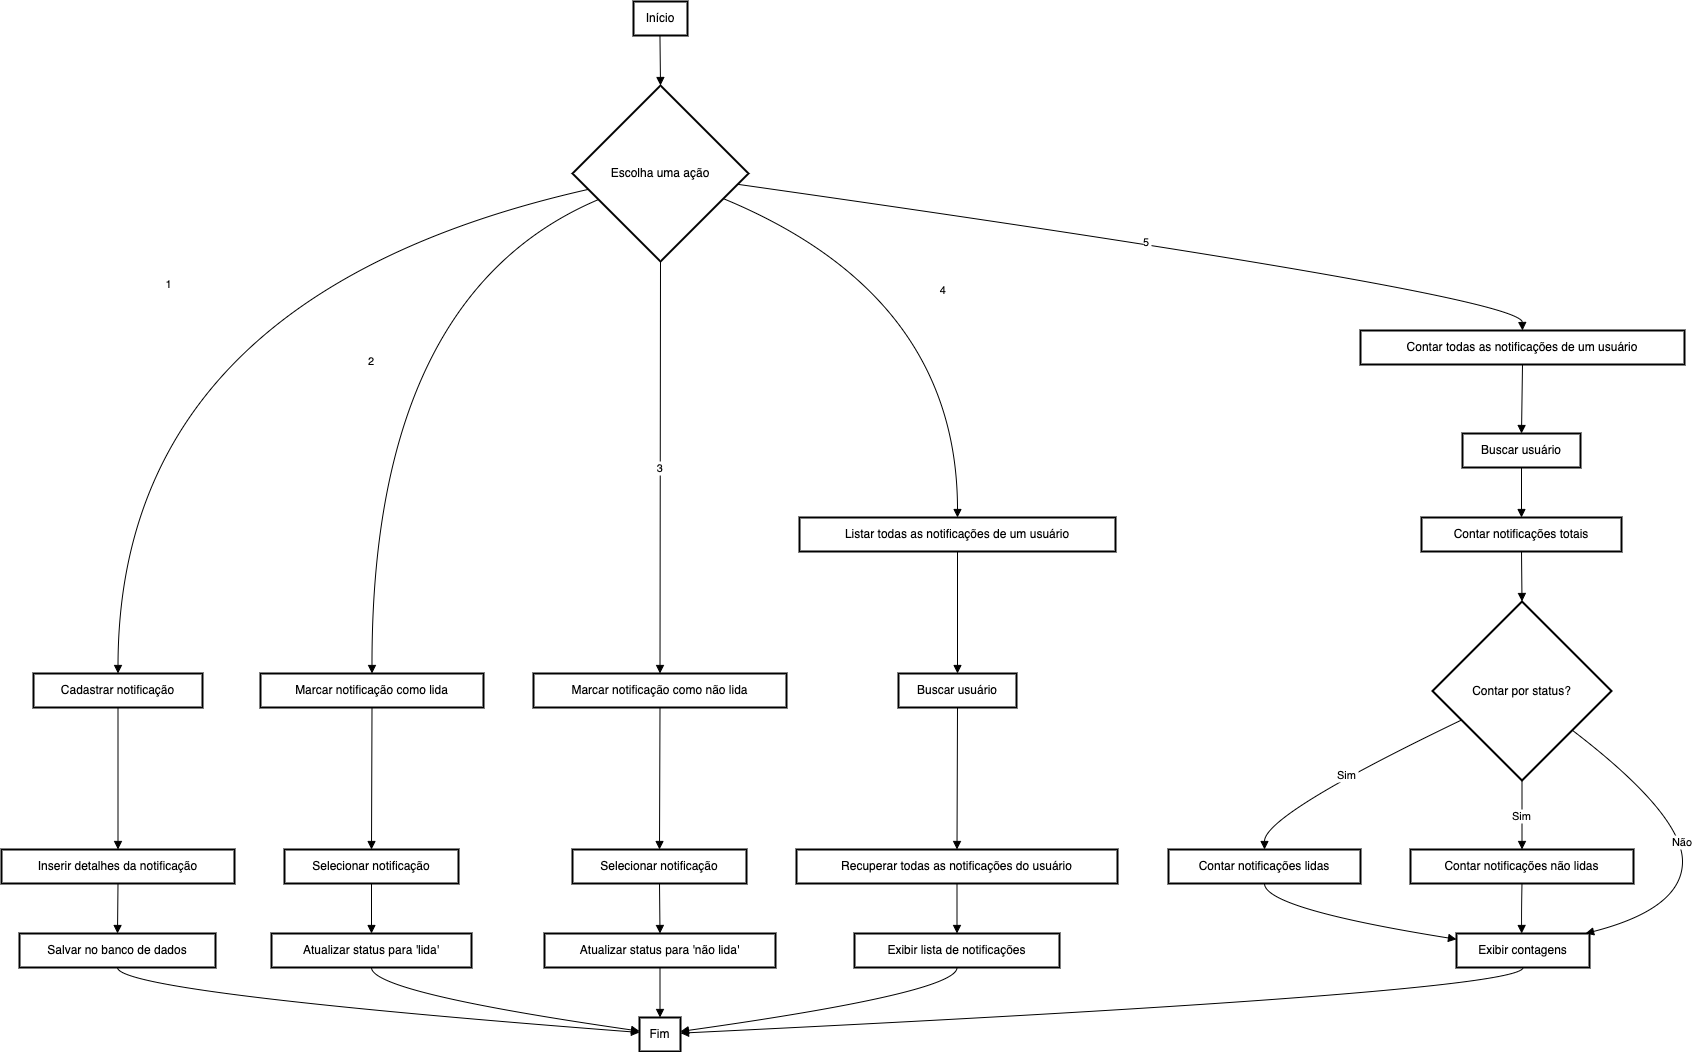

The diagram above was exported from draw.io. Its source (the exported page's mxGraphModel, read from the mxfile embedded in the PNG):
<mxGraphModel dx="2074" dy="763" grid="1" gridSize="10" guides="1" tooltips="1" connect="1" arrows="1" fold="1" page="1" pageScale="1" pageWidth="827" pageHeight="1169" math="0" shadow="0">
  <root>
    <mxCell id="0" />
    <mxCell id="1" parent="0" />
    <mxCell id="47DhQWGGBa60QRDforx_-1" value="Início" style="whiteSpace=wrap;strokeWidth=2;" vertex="1" parent="1">
      <mxGeometry x="652" y="20" width="54" height="34" as="geometry" />
    </mxCell>
    <mxCell id="47DhQWGGBa60QRDforx_-2" value="Escolha uma ação" style="rhombus;strokeWidth=2;whiteSpace=wrap;" vertex="1" parent="1">
      <mxGeometry x="591" y="104" width="176" height="176" as="geometry" />
    </mxCell>
    <mxCell id="47DhQWGGBa60QRDforx_-3" value="Cadastrar notificação" style="whiteSpace=wrap;strokeWidth=2;" vertex="1" parent="1">
      <mxGeometry x="52" y="692" width="169" height="34" as="geometry" />
    </mxCell>
    <mxCell id="47DhQWGGBa60QRDforx_-4" value="Marcar notificação como lida" style="whiteSpace=wrap;strokeWidth=2;" vertex="1" parent="1">
      <mxGeometry x="279" y="692" width="223" height="34" as="geometry" />
    </mxCell>
    <mxCell id="47DhQWGGBa60QRDforx_-5" value="Marcar notificação como não lida" style="whiteSpace=wrap;strokeWidth=2;" vertex="1" parent="1">
      <mxGeometry x="552" y="692" width="253" height="34" as="geometry" />
    </mxCell>
    <mxCell id="47DhQWGGBa60QRDforx_-6" value="Listar todas as notificações de um usuário" style="whiteSpace=wrap;strokeWidth=2;" vertex="1" parent="1">
      <mxGeometry x="818" y="536" width="316" height="34" as="geometry" />
    </mxCell>
    <mxCell id="47DhQWGGBa60QRDforx_-7" value="Contar todas as notificações de um usuário" style="whiteSpace=wrap;strokeWidth=2;" vertex="1" parent="1">
      <mxGeometry x="1379" y="349" width="324" height="34" as="geometry" />
    </mxCell>
    <mxCell id="47DhQWGGBa60QRDforx_-8" value="Inserir detalhes da notificação" style="whiteSpace=wrap;strokeWidth=2;" vertex="1" parent="1">
      <mxGeometry x="20" y="868" width="233" height="34" as="geometry" />
    </mxCell>
    <mxCell id="47DhQWGGBa60QRDforx_-9" value="Salvar no banco de dados" style="whiteSpace=wrap;strokeWidth=2;" vertex="1" parent="1">
      <mxGeometry x="38" y="952" width="196" height="34" as="geometry" />
    </mxCell>
    <mxCell id="47DhQWGGBa60QRDforx_-10" value="Fim" style="whiteSpace=wrap;strokeWidth=2;" vertex="1" parent="1">
      <mxGeometry x="658" y="1036" width="41" height="34" as="geometry" />
    </mxCell>
    <mxCell id="47DhQWGGBa60QRDforx_-11" value="Selecionar notificação" style="whiteSpace=wrap;strokeWidth=2;" vertex="1" parent="1">
      <mxGeometry x="303" y="868" width="174" height="34" as="geometry" />
    </mxCell>
    <mxCell id="47DhQWGGBa60QRDforx_-12" value="Atualizar status para 'lida'" style="whiteSpace=wrap;strokeWidth=2;" vertex="1" parent="1">
      <mxGeometry x="290" y="952" width="200" height="34" as="geometry" />
    </mxCell>
    <mxCell id="47DhQWGGBa60QRDforx_-13" value="Selecionar notificação" style="whiteSpace=wrap;strokeWidth=2;" vertex="1" parent="1">
      <mxGeometry x="591" y="868" width="174" height="34" as="geometry" />
    </mxCell>
    <mxCell id="47DhQWGGBa60QRDforx_-14" value="Atualizar status para 'não lida'" style="whiteSpace=wrap;strokeWidth=2;" vertex="1" parent="1">
      <mxGeometry x="563" y="952" width="231" height="34" as="geometry" />
    </mxCell>
    <mxCell id="47DhQWGGBa60QRDforx_-15" value="Buscar usuário" style="whiteSpace=wrap;strokeWidth=2;" vertex="1" parent="1">
      <mxGeometry x="917" y="692" width="118" height="34" as="geometry" />
    </mxCell>
    <mxCell id="47DhQWGGBa60QRDforx_-16" value="Recuperar todas as notificações do usuário" style="whiteSpace=wrap;strokeWidth=2;" vertex="1" parent="1">
      <mxGeometry x="815" y="868" width="321" height="34" as="geometry" />
    </mxCell>
    <mxCell id="47DhQWGGBa60QRDforx_-17" value="Exibir lista de notificações" style="whiteSpace=wrap;strokeWidth=2;" vertex="1" parent="1">
      <mxGeometry x="873" y="952" width="205" height="34" as="geometry" />
    </mxCell>
    <mxCell id="47DhQWGGBa60QRDforx_-18" value="Buscar usuário" style="whiteSpace=wrap;strokeWidth=2;" vertex="1" parent="1">
      <mxGeometry x="1481" y="452" width="118" height="34" as="geometry" />
    </mxCell>
    <mxCell id="47DhQWGGBa60QRDforx_-19" value="Contar notificações totais" style="whiteSpace=wrap;strokeWidth=2;" vertex="1" parent="1">
      <mxGeometry x="1440" y="536" width="200" height="34" as="geometry" />
    </mxCell>
    <mxCell id="47DhQWGGBa60QRDforx_-20" value="Contar por status?" style="rhombus;strokeWidth=2;whiteSpace=wrap;" vertex="1" parent="1">
      <mxGeometry x="1451" y="620" width="179" height="179" as="geometry" />
    </mxCell>
    <mxCell id="47DhQWGGBa60QRDforx_-21" value="Contar notificações lidas" style="whiteSpace=wrap;strokeWidth=2;" vertex="1" parent="1">
      <mxGeometry x="1187" y="868" width="192" height="34" as="geometry" />
    </mxCell>
    <mxCell id="47DhQWGGBa60QRDforx_-22" value="Contar notificações não lidas" style="whiteSpace=wrap;strokeWidth=2;" vertex="1" parent="1">
      <mxGeometry x="1429" y="868" width="223" height="34" as="geometry" />
    </mxCell>
    <mxCell id="47DhQWGGBa60QRDforx_-23" value="Exibir contagens" style="whiteSpace=wrap;strokeWidth=2;" vertex="1" parent="1">
      <mxGeometry x="1475" y="952" width="133" height="34" as="geometry" />
    </mxCell>
    <mxCell id="47DhQWGGBa60QRDforx_-24" value="" style="curved=1;startArrow=none;endArrow=block;exitX=0.49;exitY=1;entryX=0.5;entryY=0;rounded=0;" edge="1" parent="1" source="47DhQWGGBa60QRDforx_-1" target="47DhQWGGBa60QRDforx_-2">
      <mxGeometry relative="1" as="geometry">
        <Array as="points" />
      </mxGeometry>
    </mxCell>
    <mxCell id="47DhQWGGBa60QRDforx_-25" value="1" style="curved=1;startArrow=none;endArrow=block;exitX=0;exitY=0.61;entryX=0.5;entryY=0.01;rounded=0;" edge="1" parent="1" source="47DhQWGGBa60QRDforx_-2" target="47DhQWGGBa60QRDforx_-3">
      <mxGeometry relative="1" as="geometry">
        <Array as="points">
          <mxPoint x="137" y="314" />
        </Array>
      </mxGeometry>
    </mxCell>
    <mxCell id="47DhQWGGBa60QRDforx_-26" value="2" style="curved=1;startArrow=none;endArrow=block;exitX=0;exitY=0.71;entryX=0.5;entryY=0.01;rounded=0;" edge="1" parent="1" source="47DhQWGGBa60QRDforx_-2" target="47DhQWGGBa60QRDforx_-4">
      <mxGeometry relative="1" as="geometry">
        <Array as="points">
          <mxPoint x="390" y="314" />
        </Array>
      </mxGeometry>
    </mxCell>
    <mxCell id="47DhQWGGBa60QRDforx_-27" value="3" style="curved=1;startArrow=none;endArrow=block;exitX=0.5;exitY=1;entryX=0.5;entryY=0.01;rounded=0;" edge="1" parent="1" source="47DhQWGGBa60QRDforx_-2" target="47DhQWGGBa60QRDforx_-5">
      <mxGeometry relative="1" as="geometry">
        <Array as="points" />
      </mxGeometry>
    </mxCell>
    <mxCell id="47DhQWGGBa60QRDforx_-28" value="4" style="curved=1;startArrow=none;endArrow=block;exitX=1;exitY=0.7;entryX=0.5;entryY=-0.01;rounded=0;" edge="1" parent="1" source="47DhQWGGBa60QRDforx_-2" target="47DhQWGGBa60QRDforx_-6">
      <mxGeometry relative="1" as="geometry">
        <Array as="points">
          <mxPoint x="976" y="314" />
        </Array>
      </mxGeometry>
    </mxCell>
    <mxCell id="47DhQWGGBa60QRDforx_-29" value="5" style="curved=1;startArrow=none;endArrow=block;exitX=1;exitY=0.57;entryX=0.5;entryY=-0.01;rounded=0;" edge="1" parent="1" source="47DhQWGGBa60QRDforx_-2" target="47DhQWGGBa60QRDforx_-7">
      <mxGeometry relative="1" as="geometry">
        <Array as="points">
          <mxPoint x="1540" y="314" />
        </Array>
      </mxGeometry>
    </mxCell>
    <mxCell id="47DhQWGGBa60QRDforx_-30" value="" style="curved=1;startArrow=none;endArrow=block;exitX=0.5;exitY=1.01;entryX=0.5;entryY=-0.01;rounded=0;" edge="1" parent="1" source="47DhQWGGBa60QRDforx_-3" target="47DhQWGGBa60QRDforx_-8">
      <mxGeometry relative="1" as="geometry">
        <Array as="points" />
      </mxGeometry>
    </mxCell>
    <mxCell id="47DhQWGGBa60QRDforx_-31" value="" style="curved=1;startArrow=none;endArrow=block;exitX=0.5;exitY=0.99;entryX=0.5;entryY=-0.01;rounded=0;" edge="1" parent="1" source="47DhQWGGBa60QRDforx_-8" target="47DhQWGGBa60QRDforx_-9">
      <mxGeometry relative="1" as="geometry">
        <Array as="points" />
      </mxGeometry>
    </mxCell>
    <mxCell id="47DhQWGGBa60QRDforx_-32" value="" style="curved=1;startArrow=none;endArrow=block;exitX=0.5;exitY=0.99;entryX=0;entryY=0.44;rounded=0;" edge="1" parent="1" source="47DhQWGGBa60QRDforx_-9" target="47DhQWGGBa60QRDforx_-10">
      <mxGeometry relative="1" as="geometry">
        <Array as="points">
          <mxPoint x="137" y="1011" />
        </Array>
      </mxGeometry>
    </mxCell>
    <mxCell id="47DhQWGGBa60QRDforx_-33" value="" style="curved=1;startArrow=none;endArrow=block;exitX=0.5;exitY=1.01;entryX=0.5;entryY=-0.01;rounded=0;" edge="1" parent="1" source="47DhQWGGBa60QRDforx_-4" target="47DhQWGGBa60QRDforx_-11">
      <mxGeometry relative="1" as="geometry">
        <Array as="points" />
      </mxGeometry>
    </mxCell>
    <mxCell id="47DhQWGGBa60QRDforx_-34" value="" style="curved=1;startArrow=none;endArrow=block;exitX=0.5;exitY=0.99;entryX=0.5;entryY=-0.01;rounded=0;" edge="1" parent="1" source="47DhQWGGBa60QRDforx_-11" target="47DhQWGGBa60QRDforx_-12">
      <mxGeometry relative="1" as="geometry">
        <Array as="points" />
      </mxGeometry>
    </mxCell>
    <mxCell id="47DhQWGGBa60QRDforx_-35" value="" style="curved=1;startArrow=none;endArrow=block;exitX=0.5;exitY=0.99;entryX=0;entryY=0.4;rounded=0;" edge="1" parent="1" source="47DhQWGGBa60QRDforx_-12" target="47DhQWGGBa60QRDforx_-10">
      <mxGeometry relative="1" as="geometry">
        <Array as="points">
          <mxPoint x="390" y="1011" />
        </Array>
      </mxGeometry>
    </mxCell>
    <mxCell id="47DhQWGGBa60QRDforx_-36" value="" style="curved=1;startArrow=none;endArrow=block;exitX=0.5;exitY=1.01;entryX=0.5;entryY=-0.01;rounded=0;" edge="1" parent="1" source="47DhQWGGBa60QRDforx_-5" target="47DhQWGGBa60QRDforx_-13">
      <mxGeometry relative="1" as="geometry">
        <Array as="points" />
      </mxGeometry>
    </mxCell>
    <mxCell id="47DhQWGGBa60QRDforx_-37" value="" style="curved=1;startArrow=none;endArrow=block;exitX=0.5;exitY=0.99;entryX=0.5;entryY=-0.01;rounded=0;" edge="1" parent="1" source="47DhQWGGBa60QRDforx_-13" target="47DhQWGGBa60QRDforx_-14">
      <mxGeometry relative="1" as="geometry">
        <Array as="points" />
      </mxGeometry>
    </mxCell>
    <mxCell id="47DhQWGGBa60QRDforx_-38" value="" style="curved=1;startArrow=none;endArrow=block;exitX=0.5;exitY=0.99;entryX=0.5;entryY=-0.01;rounded=0;" edge="1" parent="1" source="47DhQWGGBa60QRDforx_-14" target="47DhQWGGBa60QRDforx_-10">
      <mxGeometry relative="1" as="geometry">
        <Array as="points" />
      </mxGeometry>
    </mxCell>
    <mxCell id="47DhQWGGBa60QRDforx_-39" value="" style="curved=1;startArrow=none;endArrow=block;exitX=0.5;exitY=0.99;entryX=0.5;entryY=0.01;rounded=0;" edge="1" parent="1" source="47DhQWGGBa60QRDforx_-6" target="47DhQWGGBa60QRDforx_-15">
      <mxGeometry relative="1" as="geometry">
        <Array as="points" />
      </mxGeometry>
    </mxCell>
    <mxCell id="47DhQWGGBa60QRDforx_-40" value="" style="curved=1;startArrow=none;endArrow=block;exitX=0.5;exitY=1.01;entryX=0.5;entryY=-0.01;rounded=0;" edge="1" parent="1" source="47DhQWGGBa60QRDforx_-15" target="47DhQWGGBa60QRDforx_-16">
      <mxGeometry relative="1" as="geometry">
        <Array as="points" />
      </mxGeometry>
    </mxCell>
    <mxCell id="47DhQWGGBa60QRDforx_-41" value="" style="curved=1;startArrow=none;endArrow=block;exitX=0.5;exitY=0.99;entryX=0.5;entryY=-0.01;rounded=0;" edge="1" parent="1" source="47DhQWGGBa60QRDforx_-16" target="47DhQWGGBa60QRDforx_-17">
      <mxGeometry relative="1" as="geometry">
        <Array as="points" />
      </mxGeometry>
    </mxCell>
    <mxCell id="47DhQWGGBa60QRDforx_-42" value="" style="curved=1;startArrow=none;endArrow=block;exitX=0.5;exitY=0.99;entryX=1;entryY=0.41;rounded=0;" edge="1" parent="1" source="47DhQWGGBa60QRDforx_-17" target="47DhQWGGBa60QRDforx_-10">
      <mxGeometry relative="1" as="geometry">
        <Array as="points">
          <mxPoint x="976" y="1011" />
        </Array>
      </mxGeometry>
    </mxCell>
    <mxCell id="47DhQWGGBa60QRDforx_-43" value="" style="curved=1;startArrow=none;endArrow=block;exitX=0.5;exitY=0.99;entryX=0.5;entryY=-0.01;rounded=0;" edge="1" parent="1" source="47DhQWGGBa60QRDforx_-7" target="47DhQWGGBa60QRDforx_-18">
      <mxGeometry relative="1" as="geometry">
        <Array as="points" />
      </mxGeometry>
    </mxCell>
    <mxCell id="47DhQWGGBa60QRDforx_-44" value="" style="curved=1;startArrow=none;endArrow=block;exitX=0.5;exitY=0.99;entryX=0.5;entryY=-0.01;rounded=0;" edge="1" parent="1" source="47DhQWGGBa60QRDforx_-18" target="47DhQWGGBa60QRDforx_-19">
      <mxGeometry relative="1" as="geometry">
        <Array as="points" />
      </mxGeometry>
    </mxCell>
    <mxCell id="47DhQWGGBa60QRDforx_-45" value="" style="curved=1;startArrow=none;endArrow=block;exitX=0.5;exitY=0.99;entryX=0.5;entryY=0;rounded=0;" edge="1" parent="1" source="47DhQWGGBa60QRDforx_-19" target="47DhQWGGBa60QRDforx_-20">
      <mxGeometry relative="1" as="geometry">
        <Array as="points" />
      </mxGeometry>
    </mxCell>
    <mxCell id="47DhQWGGBa60QRDforx_-46" value="Sim" style="curved=1;startArrow=none;endArrow=block;exitX=0;exitY=0.74;entryX=0.5;entryY=-0.01;rounded=0;" edge="1" parent="1" source="47DhQWGGBa60QRDforx_-20" target="47DhQWGGBa60QRDforx_-21">
      <mxGeometry relative="1" as="geometry">
        <Array as="points">
          <mxPoint x="1283" y="833" />
        </Array>
      </mxGeometry>
    </mxCell>
    <mxCell id="47DhQWGGBa60QRDforx_-47" value="Sim" style="curved=1;startArrow=none;endArrow=block;exitX=0.5;exitY=1;entryX=0.5;entryY=-0.01;rounded=0;" edge="1" parent="1" source="47DhQWGGBa60QRDforx_-20" target="47DhQWGGBa60QRDforx_-22">
      <mxGeometry relative="1" as="geometry">
        <Array as="points" />
      </mxGeometry>
    </mxCell>
    <mxCell id="47DhQWGGBa60QRDforx_-48" value="" style="curved=1;startArrow=none;endArrow=block;exitX=0.5;exitY=0.99;entryX=0;entryY=0.17;rounded=0;" edge="1" parent="1" source="47DhQWGGBa60QRDforx_-21" target="47DhQWGGBa60QRDforx_-23">
      <mxGeometry relative="1" as="geometry">
        <Array as="points">
          <mxPoint x="1283" y="927" />
        </Array>
      </mxGeometry>
    </mxCell>
    <mxCell id="47DhQWGGBa60QRDforx_-49" value="" style="curved=1;startArrow=none;endArrow=block;exitX=0.5;exitY=0.99;entryX=0.49;entryY=-0.01;rounded=0;" edge="1" parent="1" source="47DhQWGGBa60QRDforx_-22" target="47DhQWGGBa60QRDforx_-23">
      <mxGeometry relative="1" as="geometry">
        <Array as="points">
          <mxPoint x="1540" y="927" />
        </Array>
      </mxGeometry>
    </mxCell>
    <mxCell id="47DhQWGGBa60QRDforx_-50" value="Não" style="curved=1;startArrow=none;endArrow=block;exitX=1;exitY=0.89;entryX=0.98;entryY=-0.01;rounded=0;" edge="1" parent="1" source="47DhQWGGBa60QRDforx_-20" target="47DhQWGGBa60QRDforx_-23">
      <mxGeometry relative="1" as="geometry">
        <Array as="points">
          <mxPoint x="1701" y="833" />
          <mxPoint x="1701" y="927" />
        </Array>
      </mxGeometry>
    </mxCell>
    <mxCell id="47DhQWGGBa60QRDforx_-51" value="" style="curved=1;startArrow=none;endArrow=block;exitX=0.5;exitY=0.99;entryX=1;entryY=0.46;rounded=0;" edge="1" parent="1" source="47DhQWGGBa60QRDforx_-23" target="47DhQWGGBa60QRDforx_-10">
      <mxGeometry relative="1" as="geometry">
        <Array as="points">
          <mxPoint x="1541" y="1011" />
        </Array>
      </mxGeometry>
    </mxCell>
  </root>
</mxGraphModel>